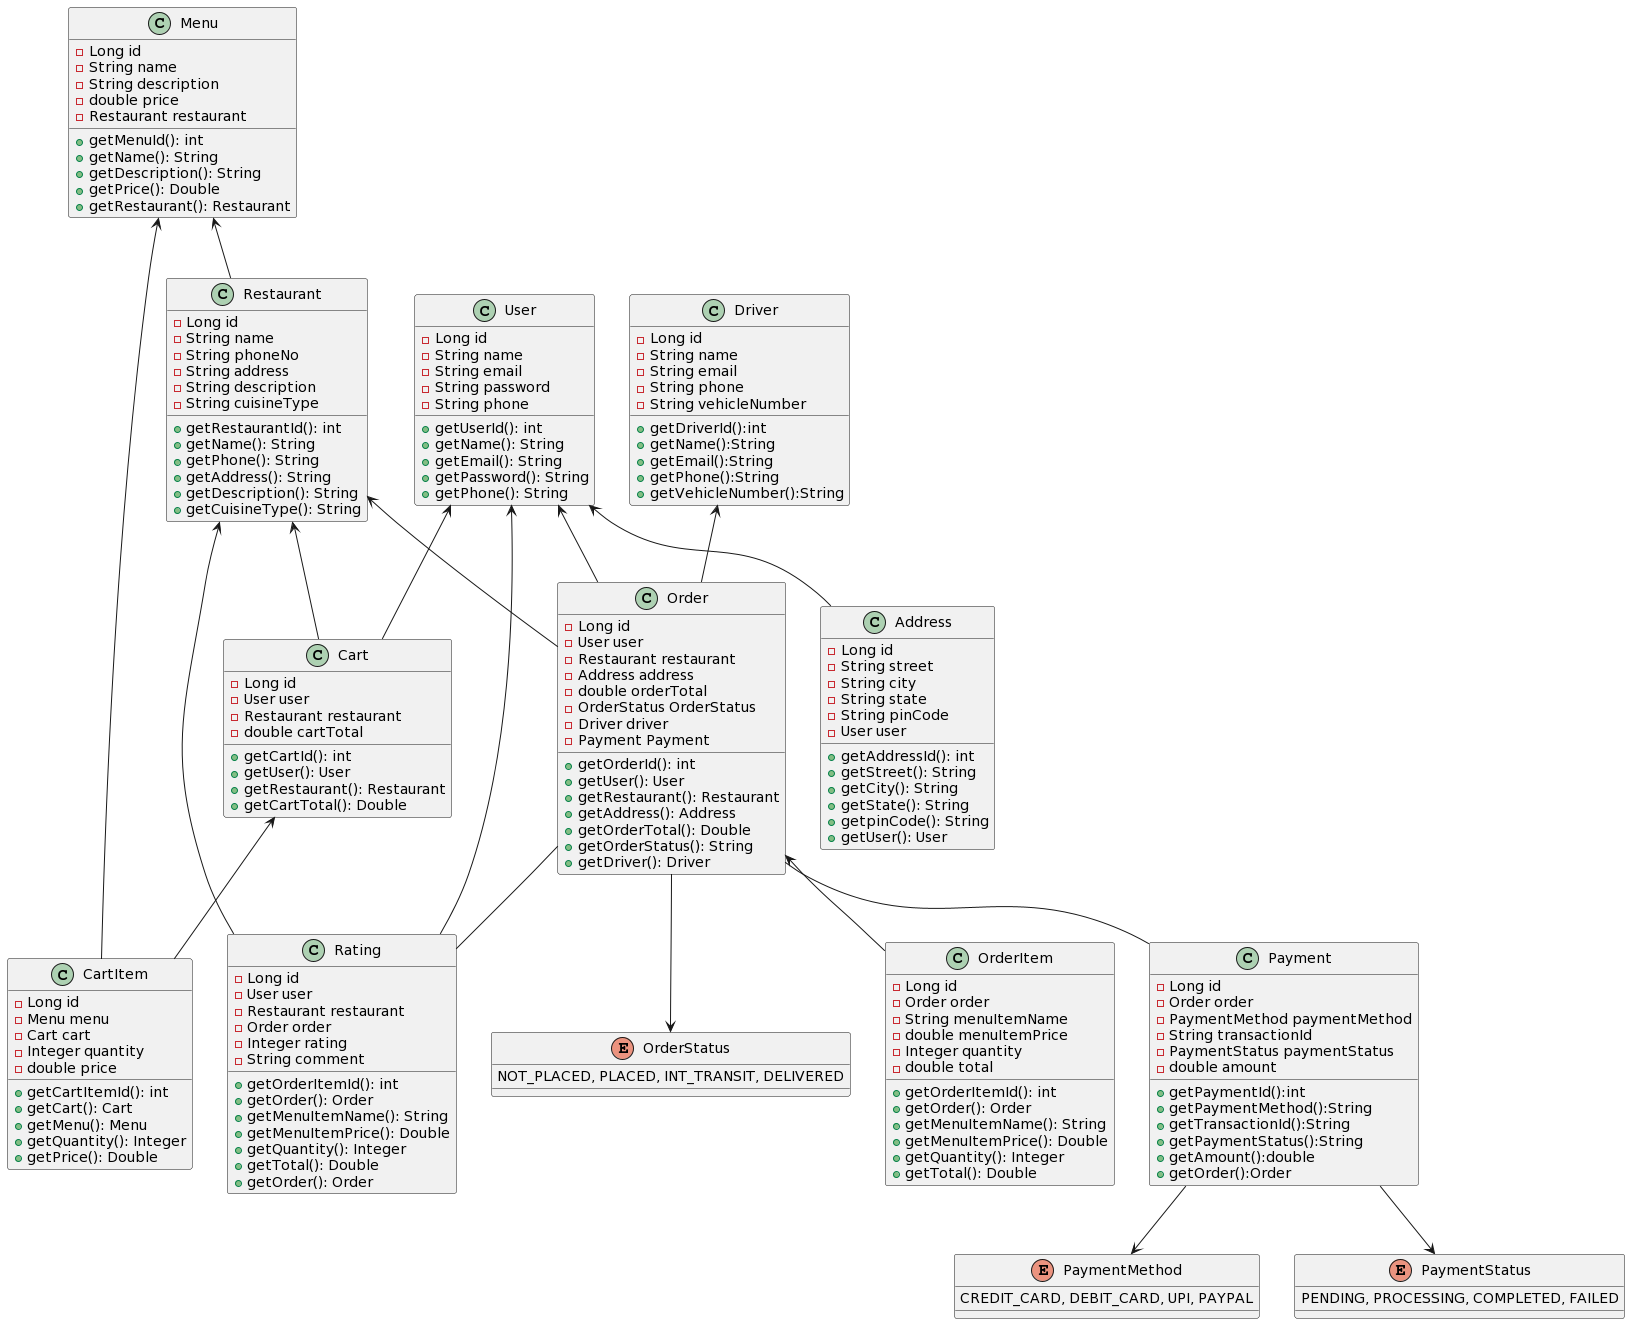

The diagram above was rendered by PlantUML. Its source (embedded in the PNG):
@startuml
class User {
    - Long id
    - String name
    - String email
    - String password
    - String phone
  +getUserId(): int
  +getName(): String
  +getEmail(): String
  +getPassword(): String
  +getPhone(): String
}

class Restaurant {
    - Long id
    - String name
    - String phoneNo
    - String address
    - String description
    - String cuisineType
    +getRestaurantId(): int
  +getName(): String
  +getPhone(): String
  +getAddress(): String
  +getDescription(): String
  +getCuisineType(): String
}

class Menu {
    - Long id
    - String name
    - String description
    - double price
    - Restaurant restaurant
  +getMenuId(): int
  +getName(): String
  +getDescription(): String
  +getPrice(): Double
  +getRestaurant(): Restaurant
}

class Cart {
    - Long id
    - User user
    - Restaurant restaurant
    - double cartTotal
     +getCartId(): int
  +getUser(): User
  +getRestaurant(): Restaurant
  +getCartTotal(): Double
}

class CartItem {
    - Long id
    - Menu menu
    - Cart cart
    - Integer quantity
    - double price
    +getCartItemId(): int
  +getCart(): Cart
  +getMenu(): Menu
  +getQuantity(): Integer
  +getPrice(): Double
}

class Order {
    - Long id
    - User user
    - Restaurant restaurant
    - Address address
    - double orderTotal
    - OrderStatus OrderStatus
    - Driver driver
    - Payment Payment
    +getOrderId(): int
  +getUser(): User
  +getRestaurant(): Restaurant
  +getAddress(): Address
  +getOrderTotal(): Double
  +getOrderStatus(): String
  +getDriver(): Driver
}

class OrderItem {
    - Long id
    - Order order
    - String menuItemName
    - double menuItemPrice
    - Integer quantity
    - double total
   +getOrderItemId(): int
  +getOrder(): Order
  +getMenuItemName(): String
  +getMenuItemPrice(): Double
  +getQuantity(): Integer
  +getTotal(): Double
}

class Rating {
    - Long id
    - User user
    - Restaurant restaurant
    - Order order
    - Integer rating
    - String comment
    +getOrderItemId(): int
  +getOrder(): Order
  +getMenuItemName(): String
  +getMenuItemPrice(): Double
  +getQuantity(): Integer
  +getTotal(): Double
  +getOrder(): Order
}

class Address {
    - Long id
    - String street
    - String city
    - String state
    - String pinCode
    - User user
    +getAddressId(): int
  +getStreet(): String
  +getCity(): String
  +getState(): String
  +getpinCode(): String
  +getUser(): User
}

class Driver {
    - Long id
    - String name
    - String email
    - String phone
    - String vehicleNumber
    +getDriverId():int
    +getName():String
    +getEmail():String
    +getPhone():String
    +getVehicleNumber():String
}

class Payment {
    - Long id
    - Order order
    - PaymentMethod paymentMethod
    - String transactionId
    - PaymentStatus paymentStatus
    - double amount
    +getPaymentId():int
    +getPaymentMethod():String
    +getTransactionId():String
    +getPaymentStatus():String
    +getAmount():double
    +getOrder():Order
}

enum OrderStatus {
    NOT_PLACED, PLACED, INT_TRANSIT, DELIVERED
}

enum PaymentMethod {
    CREDIT_CARD, DEBIT_CARD, UPI, PAYPAL
}

enum PaymentStatus {
    PENDING, PROCESSING, COMPLETED, FAILED
}

User <-- Cart
Restaurant <-- Cart
User <-- Address
Cart <-- CartItem
Menu <-- CartItem
Order <-- OrderItem
Driver <-- Order
Order -- Payment
Restaurant <-- Order
User <-- Order
User <-- Rating
Restaurant <-- Rating
Order -- Rating
Menu <-- Restaurant
Payment --> PaymentMethod
Payment --> PaymentStatus
Order --> OrderStatus
@enduml